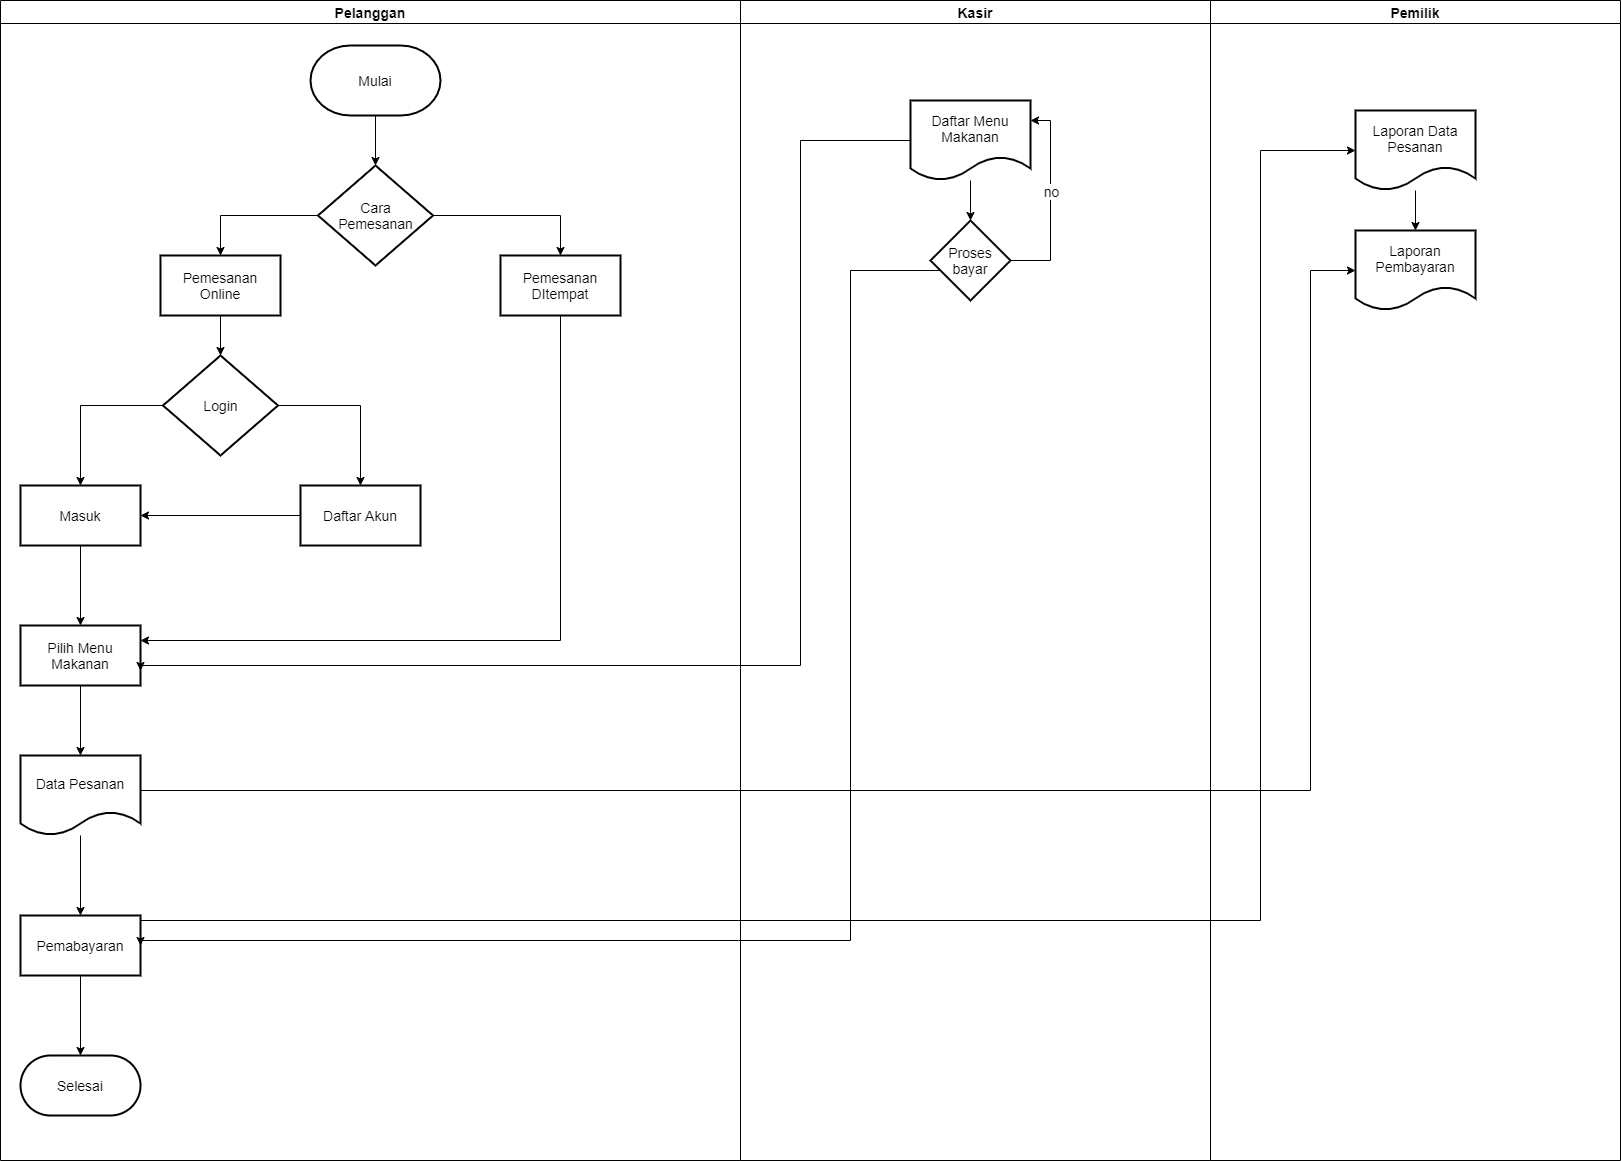

The diagram above was exported from draw.io. Its source (the exported page's mxGraphModel, read from the mxfile embedded in the PNG):
<mxGraphModel dx="2068" dy="1233" grid="1" gridSize="10" guides="1" tooltips="1" connect="1" arrows="1" fold="1" page="1" pageScale="1" pageWidth="827" pageHeight="1169" math="0" shadow="0">
  <root>
    <mxCell id="WIyWlLk6GJQsqaUBKTNV-0" />
    <mxCell id="WIyWlLk6GJQsqaUBKTNV-1" parent="WIyWlLk6GJQsqaUBKTNV-0" />
    <mxCell id="WTlfHHMn4rtfzJOGAK1X-47" style="edgeStyle=orthogonalEdgeStyle;rounded=0;orthogonalLoop=1;jettySize=auto;html=1;entryX=0;entryY=0.5;entryDx=0;entryDy=0;fontSize=14;" edge="1" parent="WIyWlLk6GJQsqaUBKTNV-1" source="WTlfHHMn4rtfzJOGAK1X-19" target="WTlfHHMn4rtfzJOGAK1X-43">
      <mxGeometry relative="1" as="geometry">
        <Array as="points">
          <mxPoint x="1370" y="830" />
          <mxPoint x="1370" y="310" />
        </Array>
      </mxGeometry>
    </mxCell>
    <mxCell id="WTlfHHMn4rtfzJOGAK1X-48" style="edgeStyle=orthogonalEdgeStyle;rounded=0;orthogonalLoop=1;jettySize=auto;html=1;entryX=0;entryY=0.5;entryDx=0;entryDy=0;fontSize=14;" edge="1" parent="WIyWlLk6GJQsqaUBKTNV-1" source="WTlfHHMn4rtfzJOGAK1X-21" target="WTlfHHMn4rtfzJOGAK1X-42">
      <mxGeometry relative="1" as="geometry">
        <Array as="points">
          <mxPoint x="1320" y="960" />
          <mxPoint x="1320" y="190" />
        </Array>
      </mxGeometry>
    </mxCell>
    <mxCell id="WTlfHHMn4rtfzJOGAK1X-29" value="Pelanggan" style="swimlane;fontSize=14;" vertex="1" parent="WIyWlLk6GJQsqaUBKTNV-1">
      <mxGeometry x="60" y="40" width="740" height="1160" as="geometry" />
    </mxCell>
    <mxCell id="WTlfHHMn4rtfzJOGAK1X-4" value="Cara&lt;br&gt;Pemesanan" style="strokeWidth=2;html=1;shape=mxgraph.flowchart.decision;whiteSpace=wrap;fontSize=14;" vertex="1" parent="WTlfHHMn4rtfzJOGAK1X-29">
      <mxGeometry x="317.5" y="165" width="115" height="100" as="geometry" />
    </mxCell>
    <mxCell id="WTlfHHMn4rtfzJOGAK1X-7" value="Login" style="strokeWidth=2;html=1;shape=mxgraph.flowchart.decision;whiteSpace=wrap;fontSize=14;" vertex="1" parent="WTlfHHMn4rtfzJOGAK1X-29">
      <mxGeometry x="162.5" y="355" width="115" height="100" as="geometry" />
    </mxCell>
    <mxCell id="WTlfHHMn4rtfzJOGAK1X-8" value="Daftar Akun" style="whiteSpace=wrap;html=1;fontSize=14;strokeWidth=2;" vertex="1" parent="WTlfHHMn4rtfzJOGAK1X-29">
      <mxGeometry x="300" y="485" width="120" height="60" as="geometry" />
    </mxCell>
    <mxCell id="WTlfHHMn4rtfzJOGAK1X-9" value="" style="edgeStyle=orthogonalEdgeStyle;rounded=0;orthogonalLoop=1;jettySize=auto;html=1;fontSize=14;" edge="1" parent="WTlfHHMn4rtfzJOGAK1X-29" source="WTlfHHMn4rtfzJOGAK1X-7" target="WTlfHHMn4rtfzJOGAK1X-8">
      <mxGeometry relative="1" as="geometry" />
    </mxCell>
    <mxCell id="WTlfHHMn4rtfzJOGAK1X-15" value="" style="edgeStyle=orthogonalEdgeStyle;rounded=0;orthogonalLoop=1;jettySize=auto;html=1;fontSize=14;" edge="1" parent="WTlfHHMn4rtfzJOGAK1X-29" source="WTlfHHMn4rtfzJOGAK1X-13" target="WTlfHHMn4rtfzJOGAK1X-7">
      <mxGeometry relative="1" as="geometry" />
    </mxCell>
    <mxCell id="WTlfHHMn4rtfzJOGAK1X-13" value="Pemesanan Online" style="whiteSpace=wrap;html=1;fontSize=14;strokeWidth=2;" vertex="1" parent="WTlfHHMn4rtfzJOGAK1X-29">
      <mxGeometry x="160" y="255" width="120" height="60" as="geometry" />
    </mxCell>
    <mxCell id="WTlfHHMn4rtfzJOGAK1X-14" value="" style="edgeStyle=orthogonalEdgeStyle;rounded=0;orthogonalLoop=1;jettySize=auto;html=1;fontSize=14;" edge="1" parent="WTlfHHMn4rtfzJOGAK1X-29" source="WTlfHHMn4rtfzJOGAK1X-4" target="WTlfHHMn4rtfzJOGAK1X-13">
      <mxGeometry relative="1" as="geometry">
        <Array as="points">
          <mxPoint x="220" y="215" />
        </Array>
      </mxGeometry>
    </mxCell>
    <mxCell id="WTlfHHMn4rtfzJOGAK1X-26" value="Pemesanan DItempat" style="whiteSpace=wrap;html=1;fontSize=14;strokeWidth=2;" vertex="1" parent="WTlfHHMn4rtfzJOGAK1X-29">
      <mxGeometry x="500" y="255" width="120" height="60" as="geometry" />
    </mxCell>
    <mxCell id="WTlfHHMn4rtfzJOGAK1X-27" value="" style="edgeStyle=orthogonalEdgeStyle;rounded=0;orthogonalLoop=1;jettySize=auto;html=1;fontSize=14;" edge="1" parent="WTlfHHMn4rtfzJOGAK1X-29" source="WTlfHHMn4rtfzJOGAK1X-4" target="WTlfHHMn4rtfzJOGAK1X-26">
      <mxGeometry relative="1" as="geometry">
        <Array as="points">
          <mxPoint x="560" y="215" />
        </Array>
      </mxGeometry>
    </mxCell>
    <mxCell id="WTlfHHMn4rtfzJOGAK1X-3" value="&lt;font style=&quot;font-size: 14px&quot;&gt;Mulai&lt;/font&gt;" style="strokeWidth=2;html=1;shape=mxgraph.flowchart.terminator;whiteSpace=wrap;" vertex="1" parent="WTlfHHMn4rtfzJOGAK1X-29">
      <mxGeometry x="310" y="45" width="130" height="70" as="geometry" />
    </mxCell>
    <mxCell id="WTlfHHMn4rtfzJOGAK1X-25" value="" style="edgeStyle=orthogonalEdgeStyle;rounded=0;orthogonalLoop=1;jettySize=auto;html=1;fontSize=14;" edge="1" parent="WTlfHHMn4rtfzJOGAK1X-29" source="WTlfHHMn4rtfzJOGAK1X-3" target="WTlfHHMn4rtfzJOGAK1X-4">
      <mxGeometry relative="1" as="geometry" />
    </mxCell>
    <mxCell id="WTlfHHMn4rtfzJOGAK1X-16" value="Pilih Menu Makanan" style="whiteSpace=wrap;html=1;fontSize=14;strokeWidth=2;" vertex="1" parent="WTlfHHMn4rtfzJOGAK1X-29">
      <mxGeometry x="20" y="625" width="120" height="60" as="geometry" />
    </mxCell>
    <mxCell id="WTlfHHMn4rtfzJOGAK1X-49" style="edgeStyle=orthogonalEdgeStyle;rounded=0;orthogonalLoop=1;jettySize=auto;html=1;entryX=1;entryY=0.25;entryDx=0;entryDy=0;fontSize=14;" edge="1" parent="WTlfHHMn4rtfzJOGAK1X-29" source="WTlfHHMn4rtfzJOGAK1X-26" target="WTlfHHMn4rtfzJOGAK1X-16">
      <mxGeometry relative="1" as="geometry">
        <Array as="points">
          <mxPoint x="560" y="640" />
        </Array>
      </mxGeometry>
    </mxCell>
    <mxCell id="WTlfHHMn4rtfzJOGAK1X-10" value="Masuk" style="whiteSpace=wrap;html=1;fontSize=14;strokeWidth=2;" vertex="1" parent="WTlfHHMn4rtfzJOGAK1X-29">
      <mxGeometry x="20" y="485" width="120" height="60" as="geometry" />
    </mxCell>
    <mxCell id="WTlfHHMn4rtfzJOGAK1X-18" style="edgeStyle=orthogonalEdgeStyle;rounded=0;orthogonalLoop=1;jettySize=auto;html=1;entryX=1;entryY=0.5;entryDx=0;entryDy=0;fontSize=14;" edge="1" parent="WTlfHHMn4rtfzJOGAK1X-29" source="WTlfHHMn4rtfzJOGAK1X-8" target="WTlfHHMn4rtfzJOGAK1X-10">
      <mxGeometry relative="1" as="geometry" />
    </mxCell>
    <mxCell id="WTlfHHMn4rtfzJOGAK1X-11" value="" style="edgeStyle=orthogonalEdgeStyle;rounded=0;orthogonalLoop=1;jettySize=auto;html=1;fontSize=14;" edge="1" parent="WTlfHHMn4rtfzJOGAK1X-29" source="WTlfHHMn4rtfzJOGAK1X-7" target="WTlfHHMn4rtfzJOGAK1X-10">
      <mxGeometry relative="1" as="geometry" />
    </mxCell>
    <mxCell id="WTlfHHMn4rtfzJOGAK1X-17" value="" style="edgeStyle=orthogonalEdgeStyle;rounded=0;orthogonalLoop=1;jettySize=auto;html=1;fontSize=14;" edge="1" parent="WTlfHHMn4rtfzJOGAK1X-29" source="WTlfHHMn4rtfzJOGAK1X-10" target="WTlfHHMn4rtfzJOGAK1X-16">
      <mxGeometry relative="1" as="geometry" />
    </mxCell>
    <mxCell id="WTlfHHMn4rtfzJOGAK1X-19" value="Data Pesanan" style="shape=document;whiteSpace=wrap;html=1;boundedLbl=1;fontSize=14;strokeWidth=2;" vertex="1" parent="WTlfHHMn4rtfzJOGAK1X-29">
      <mxGeometry x="20" y="755" width="120" height="80" as="geometry" />
    </mxCell>
    <mxCell id="WTlfHHMn4rtfzJOGAK1X-20" value="" style="edgeStyle=orthogonalEdgeStyle;rounded=0;orthogonalLoop=1;jettySize=auto;html=1;fontSize=14;" edge="1" parent="WTlfHHMn4rtfzJOGAK1X-29" source="WTlfHHMn4rtfzJOGAK1X-16" target="WTlfHHMn4rtfzJOGAK1X-19">
      <mxGeometry relative="1" as="geometry" />
    </mxCell>
    <mxCell id="WTlfHHMn4rtfzJOGAK1X-21" value="Pemabayaran" style="whiteSpace=wrap;html=1;fontSize=14;strokeWidth=2;" vertex="1" parent="WTlfHHMn4rtfzJOGAK1X-29">
      <mxGeometry x="20" y="915" width="120" height="60" as="geometry" />
    </mxCell>
    <mxCell id="WTlfHHMn4rtfzJOGAK1X-22" value="" style="edgeStyle=orthogonalEdgeStyle;rounded=0;orthogonalLoop=1;jettySize=auto;html=1;fontSize=14;" edge="1" parent="WTlfHHMn4rtfzJOGAK1X-29" source="WTlfHHMn4rtfzJOGAK1X-19" target="WTlfHHMn4rtfzJOGAK1X-21">
      <mxGeometry relative="1" as="geometry" />
    </mxCell>
    <mxCell id="WTlfHHMn4rtfzJOGAK1X-23" value="Selesai" style="rounded=1;whiteSpace=wrap;html=1;fontSize=14;strokeWidth=2;arcSize=50;" vertex="1" parent="WTlfHHMn4rtfzJOGAK1X-29">
      <mxGeometry x="20" y="1055" width="120" height="60" as="geometry" />
    </mxCell>
    <mxCell id="WTlfHHMn4rtfzJOGAK1X-24" value="" style="edgeStyle=orthogonalEdgeStyle;rounded=0;orthogonalLoop=1;jettySize=auto;html=1;fontSize=14;" edge="1" parent="WTlfHHMn4rtfzJOGAK1X-29" source="WTlfHHMn4rtfzJOGAK1X-21" target="WTlfHHMn4rtfzJOGAK1X-23">
      <mxGeometry relative="1" as="geometry" />
    </mxCell>
    <mxCell id="WTlfHHMn4rtfzJOGAK1X-30" value="Kasir" style="swimlane;fontSize=14;" vertex="1" parent="WIyWlLk6GJQsqaUBKTNV-1">
      <mxGeometry x="800" y="40" width="470" height="1160" as="geometry" />
    </mxCell>
    <mxCell id="WTlfHHMn4rtfzJOGAK1X-37" value="" style="edgeStyle=orthogonalEdgeStyle;rounded=0;orthogonalLoop=1;jettySize=auto;html=1;fontSize=14;" edge="1" parent="WTlfHHMn4rtfzJOGAK1X-30" source="WTlfHHMn4rtfzJOGAK1X-33" target="WTlfHHMn4rtfzJOGAK1X-36">
      <mxGeometry relative="1" as="geometry" />
    </mxCell>
    <mxCell id="WTlfHHMn4rtfzJOGAK1X-33" value="Daftar Menu Makanan" style="shape=document;whiteSpace=wrap;html=1;boundedLbl=1;fontSize=14;strokeWidth=2;" vertex="1" parent="WTlfHHMn4rtfzJOGAK1X-30">
      <mxGeometry x="170" y="100" width="120" height="80" as="geometry" />
    </mxCell>
    <mxCell id="WTlfHHMn4rtfzJOGAK1X-36" value="Proses bayar" style="rhombus;whiteSpace=wrap;html=1;fontSize=14;strokeWidth=2;" vertex="1" parent="WTlfHHMn4rtfzJOGAK1X-30">
      <mxGeometry x="190" y="220" width="80" height="80" as="geometry" />
    </mxCell>
    <mxCell id="WTlfHHMn4rtfzJOGAK1X-39" style="edgeStyle=orthogonalEdgeStyle;rounded=0;orthogonalLoop=1;jettySize=auto;html=1;fontSize=14;entryX=1;entryY=0.25;entryDx=0;entryDy=0;" edge="1" parent="WTlfHHMn4rtfzJOGAK1X-30" source="WTlfHHMn4rtfzJOGAK1X-36" target="WTlfHHMn4rtfzJOGAK1X-33">
      <mxGeometry relative="1" as="geometry">
        <mxPoint x="340" y="129.9999999999999" as="targetPoint" />
        <Array as="points">
          <mxPoint x="310" y="260" />
          <mxPoint x="310" y="120" />
        </Array>
      </mxGeometry>
    </mxCell>
    <mxCell id="WTlfHHMn4rtfzJOGAK1X-40" value="no" style="edgeLabel;html=1;align=center;verticalAlign=middle;resizable=0;points=[];fontSize=14;" vertex="1" connectable="0" parent="WTlfHHMn4rtfzJOGAK1X-39">
      <mxGeometry x="-0.08" y="-7" relative="1" as="geometry">
        <mxPoint x="-7" y="-18" as="offset" />
      </mxGeometry>
    </mxCell>
    <mxCell id="WTlfHHMn4rtfzJOGAK1X-31" value="Pemilik" style="swimlane;fontSize=14;" vertex="1" parent="WIyWlLk6GJQsqaUBKTNV-1">
      <mxGeometry x="1270" y="40" width="410" height="1160" as="geometry" />
    </mxCell>
    <mxCell id="WTlfHHMn4rtfzJOGAK1X-44" value="" style="edgeStyle=orthogonalEdgeStyle;rounded=0;orthogonalLoop=1;jettySize=auto;html=1;fontSize=14;" edge="1" parent="WTlfHHMn4rtfzJOGAK1X-31" source="WTlfHHMn4rtfzJOGAK1X-42" target="WTlfHHMn4rtfzJOGAK1X-43">
      <mxGeometry relative="1" as="geometry" />
    </mxCell>
    <mxCell id="WTlfHHMn4rtfzJOGAK1X-42" value="Laporan Data Pesanan" style="shape=document;whiteSpace=wrap;html=1;boundedLbl=1;fontSize=14;strokeWidth=2;" vertex="1" parent="WTlfHHMn4rtfzJOGAK1X-31">
      <mxGeometry x="145" y="110" width="120" height="80" as="geometry" />
    </mxCell>
    <mxCell id="WTlfHHMn4rtfzJOGAK1X-43" value="Laporan Pembayaran" style="shape=document;whiteSpace=wrap;html=1;boundedLbl=1;fontSize=14;strokeWidth=2;" vertex="1" parent="WTlfHHMn4rtfzJOGAK1X-31">
      <mxGeometry x="145" y="230" width="120" height="80" as="geometry" />
    </mxCell>
    <mxCell id="WTlfHHMn4rtfzJOGAK1X-41" style="edgeStyle=orthogonalEdgeStyle;rounded=0;orthogonalLoop=1;jettySize=auto;html=1;entryX=1;entryY=0.5;entryDx=0;entryDy=0;fontSize=14;" edge="1" parent="WIyWlLk6GJQsqaUBKTNV-1" source="WTlfHHMn4rtfzJOGAK1X-36" target="WTlfHHMn4rtfzJOGAK1X-21">
      <mxGeometry relative="1" as="geometry">
        <Array as="points">
          <mxPoint x="910" y="310" />
          <mxPoint x="910" y="980" />
        </Array>
      </mxGeometry>
    </mxCell>
    <mxCell id="WTlfHHMn4rtfzJOGAK1X-53" style="edgeStyle=orthogonalEdgeStyle;rounded=0;orthogonalLoop=1;jettySize=auto;html=1;entryX=1;entryY=0.75;entryDx=0;entryDy=0;fontSize=14;" edge="1" parent="WIyWlLk6GJQsqaUBKTNV-1" source="WTlfHHMn4rtfzJOGAK1X-33" target="WTlfHHMn4rtfzJOGAK1X-16">
      <mxGeometry relative="1" as="geometry">
        <Array as="points">
          <mxPoint x="860" y="180" />
          <mxPoint x="860" y="705" />
        </Array>
      </mxGeometry>
    </mxCell>
  </root>
</mxGraphModel>